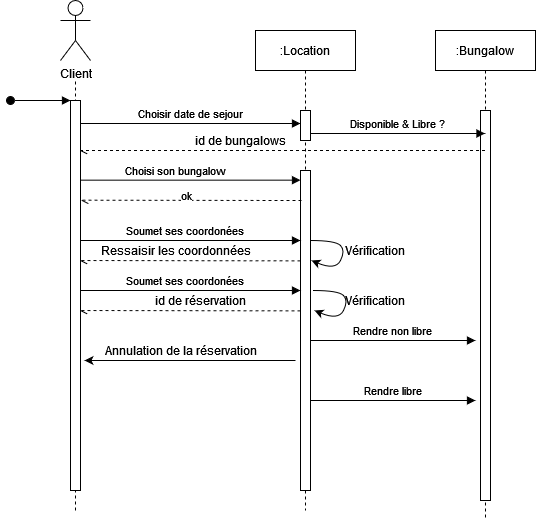

The diagram above was exported from draw.io. Its source (the exported page's mxGraphModel, read from the mxfile embedded in the PNG):
<mxGraphModel dx="716" dy="341" grid="1" gridSize="10" guides="1" tooltips="1" connect="1" arrows="1" fold="1" page="1" pageScale="1" pageWidth="850" pageHeight="1100" math="0" shadow="0">
  <root>
    <mxCell id="0" />
    <mxCell id="1" parent="0" />
    <mxCell id="1gKqWNHwLuRgaXXyn3CH-2" value="" style="endArrow=none;dashed=1;html=1;" edge="1" parent="1">
      <mxGeometry width="50" height="50" relative="1" as="geometry">
        <mxPoint x="170" y="560" as="sourcePoint" />
        <mxPoint x="170" y="130" as="targetPoint" />
      </mxGeometry>
    </mxCell>
    <mxCell id="3nuBFxr9cyL0pnOWT2aG-5" value=":Bungalow" style="shape=umlLifeline;perimeter=lifelinePerimeter;container=1;collapsible=0;recursiveResize=0;rounded=0;shadow=0;strokeWidth=1;" parent="1" vertex="1">
      <mxGeometry x="530" y="80" width="100" height="490" as="geometry" />
    </mxCell>
    <mxCell id="3nuBFxr9cyL0pnOWT2aG-6" value="" style="points=[];perimeter=orthogonalPerimeter;rounded=0;shadow=0;strokeWidth=1;" parent="3nuBFxr9cyL0pnOWT2aG-5" vertex="1">
      <mxGeometry x="45" y="80" width="10" height="390" as="geometry" />
    </mxCell>
    <mxCell id="1gKqWNHwLuRgaXXyn3CH-31" value="Rendre libre" style="verticalAlign=bottom;endArrow=block;shadow=0;strokeWidth=1;" edge="1" parent="3nuBFxr9cyL0pnOWT2aG-5">
      <mxGeometry relative="1" as="geometry">
        <mxPoint x="-124.99999999999989" y="370" as="sourcePoint" />
        <mxPoint x="40" y="370" as="targetPoint" />
        <Array as="points">
          <mxPoint x="-70" y="370" />
          <mxPoint x="-50" y="370" />
          <mxPoint x="-20" y="370" />
        </Array>
      </mxGeometry>
    </mxCell>
    <mxCell id="3nuBFxr9cyL0pnOWT2aG-8" value="Choisir date de sejour" style="verticalAlign=bottom;endArrow=block;shadow=0;strokeWidth=1;" parent="1" edge="1">
      <mxGeometry relative="1" as="geometry">
        <mxPoint x="175.0000000000001" y="173" as="sourcePoint" />
        <mxPoint x="395" y="173" as="targetPoint" />
        <Array as="points">
          <mxPoint x="230" y="173" />
          <mxPoint x="250" y="173" />
          <mxPoint x="280" y="173" />
        </Array>
      </mxGeometry>
    </mxCell>
    <mxCell id="3nuBFxr9cyL0pnOWT2aG-2" value="" style="points=[];perimeter=orthogonalPerimeter;rounded=0;shadow=0;strokeWidth=1;" parent="1" vertex="1">
      <mxGeometry x="165" y="150" width="10" height="390" as="geometry" />
    </mxCell>
    <mxCell id="3nuBFxr9cyL0pnOWT2aG-3" value="" style="verticalAlign=bottom;startArrow=oval;endArrow=block;startSize=8;shadow=0;strokeWidth=1;" parent="1" target="3nuBFxr9cyL0pnOWT2aG-2" edge="1">
      <mxGeometry x="120" y="80" as="geometry">
        <mxPoint x="105" y="150" as="sourcePoint" />
      </mxGeometry>
    </mxCell>
    <mxCell id="1gKqWNHwLuRgaXXyn3CH-1" value="Client" style="shape=umlActor;verticalLabelPosition=bottom;verticalAlign=top;html=1;outlineConnect=0;" vertex="1" parent="1">
      <mxGeometry x="155" y="50" width="30" height="60" as="geometry" />
    </mxCell>
    <mxCell id="1gKqWNHwLuRgaXXyn3CH-3" value=":Location" style="shape=umlLifeline;perimeter=lifelinePerimeter;container=1;collapsible=0;recursiveResize=0;rounded=0;shadow=0;strokeWidth=1;" vertex="1" parent="1">
      <mxGeometry x="350" y="80" width="100" height="480" as="geometry" />
    </mxCell>
    <mxCell id="1gKqWNHwLuRgaXXyn3CH-4" value="" style="points=[];perimeter=orthogonalPerimeter;rounded=0;shadow=0;strokeWidth=1;" vertex="1" parent="1gKqWNHwLuRgaXXyn3CH-3">
      <mxGeometry x="45" y="80" width="10" height="30" as="geometry" />
    </mxCell>
    <mxCell id="1gKqWNHwLuRgaXXyn3CH-12" value="" style="points=[];perimeter=orthogonalPerimeter;rounded=0;shadow=0;strokeWidth=1;" vertex="1" parent="1gKqWNHwLuRgaXXyn3CH-3">
      <mxGeometry x="45" y="140" width="10" height="320" as="geometry" />
    </mxCell>
    <mxCell id="1gKqWNHwLuRgaXXyn3CH-14" value="" style="endArrow=openAsync;html=1;dashed=1;endFill=0;entryX=1.5;entryY=0.309;entryDx=0;entryDy=0;entryPerimeter=0;" edge="1" parent="1gKqWNHwLuRgaXXyn3CH-3">
      <mxGeometry width="50" height="50" relative="1" as="geometry">
        <mxPoint x="46" y="170" as="sourcePoint" />
        <mxPoint x="-173.9999999999999" y="169.66000000000003" as="targetPoint" />
      </mxGeometry>
    </mxCell>
    <mxCell id="1gKqWNHwLuRgaXXyn3CH-15" value="ok" style="edgeLabel;html=1;align=center;verticalAlign=middle;resizable=0;points=[];" vertex="1" connectable="0" parent="1gKqWNHwLuRgaXXyn3CH-14">
      <mxGeometry x="-0.1711" y="-2" relative="1" as="geometry">
        <mxPoint x="-24" y="-3" as="offset" />
      </mxGeometry>
    </mxCell>
    <mxCell id="1gKqWNHwLuRgaXXyn3CH-20" value="" style="curved=1;endArrow=classic;html=1;" edge="1" parent="1gKqWNHwLuRgaXXyn3CH-3">
      <mxGeometry width="50" height="50" relative="1" as="geometry">
        <mxPoint x="55" y="210" as="sourcePoint" />
        <mxPoint x="56" y="230" as="targetPoint" />
        <Array as="points">
          <mxPoint x="80" y="210" />
          <mxPoint x="90" y="220" />
          <mxPoint x="80" y="240" />
        </Array>
      </mxGeometry>
    </mxCell>
    <mxCell id="1gKqWNHwLuRgaXXyn3CH-41" value="Soumet ses coordonées" style="verticalAlign=bottom;endArrow=block;shadow=0;strokeWidth=1;" edge="1" parent="1gKqWNHwLuRgaXXyn3CH-3">
      <mxGeometry x="-0.0455" relative="1" as="geometry">
        <mxPoint x="-174.9999999999999" y="260" as="sourcePoint" />
        <mxPoint x="45" y="260" as="targetPoint" />
        <Array as="points">
          <mxPoint x="-120" y="260" />
          <mxPoint x="-100" y="260" />
          <mxPoint x="-70" y="260" />
        </Array>
        <mxPoint as="offset" />
      </mxGeometry>
    </mxCell>
    <mxCell id="1gKqWNHwLuRgaXXyn3CH-42" value="" style="curved=1;endArrow=classic;html=1;" edge="1" parent="1gKqWNHwLuRgaXXyn3CH-3">
      <mxGeometry width="50" height="50" relative="1" as="geometry">
        <mxPoint x="58" y="260" as="sourcePoint" />
        <mxPoint x="59" y="280" as="targetPoint" />
        <Array as="points">
          <mxPoint x="83" y="260" />
          <mxPoint x="93" y="270" />
          <mxPoint x="83" y="290" />
        </Array>
      </mxGeometry>
    </mxCell>
    <mxCell id="1gKqWNHwLuRgaXXyn3CH-7" value="Disponible &amp; Libre ?" style="verticalAlign=bottom;endArrow=block;shadow=0;strokeWidth=1;" edge="1" parent="1" target="3nuBFxr9cyL0pnOWT2aG-5">
      <mxGeometry relative="1" as="geometry">
        <mxPoint x="405" y="183" as="sourcePoint" />
        <mxPoint x="570" y="183" as="targetPoint" />
        <Array as="points">
          <mxPoint x="418" y="183" />
          <mxPoint x="438" y="183" />
          <mxPoint x="468" y="183" />
        </Array>
      </mxGeometry>
    </mxCell>
    <mxCell id="1gKqWNHwLuRgaXXyn3CH-10" value="id de bungalows" style="text;html=1;align=center;verticalAlign=middle;resizable=0;points=[];autosize=1;strokeColor=none;fillColor=none;" vertex="1" parent="1">
      <mxGeometry x="285" y="180" width="100" height="20" as="geometry" />
    </mxCell>
    <mxCell id="1gKqWNHwLuRgaXXyn3CH-11" value="Choisi son bungalow" style="verticalAlign=bottom;endArrow=block;shadow=0;strokeWidth=1;" edge="1" parent="1">
      <mxGeometry x="-0.1364" relative="1" as="geometry">
        <mxPoint x="175.0000000000001" y="229.66" as="sourcePoint" />
        <mxPoint x="395" y="229.66" as="targetPoint" />
        <Array as="points">
          <mxPoint x="230" y="229.66" />
          <mxPoint x="250" y="229.66" />
          <mxPoint x="280" y="229.66" />
        </Array>
        <mxPoint as="offset" />
      </mxGeometry>
    </mxCell>
    <mxCell id="1gKqWNHwLuRgaXXyn3CH-13" value="Soumet ses coordonées" style="verticalAlign=bottom;endArrow=block;shadow=0;strokeWidth=1;" edge="1" parent="1">
      <mxGeometry x="-0.0455" relative="1" as="geometry">
        <mxPoint x="175.0000000000001" y="290" as="sourcePoint" />
        <mxPoint x="395" y="290" as="targetPoint" />
        <Array as="points">
          <mxPoint x="230" y="290" />
          <mxPoint x="250" y="290" />
          <mxPoint x="280" y="290" />
        </Array>
        <mxPoint as="offset" />
      </mxGeometry>
    </mxCell>
    <mxCell id="1gKqWNHwLuRgaXXyn3CH-17" value="" style="endArrow=openAsync;html=1;dashed=1;endFill=0;entryX=1.5;entryY=0.309;entryDx=0;entryDy=0;entryPerimeter=0;" edge="1" parent="1">
      <mxGeometry width="50" height="50" relative="1" as="geometry">
        <mxPoint x="395" y="310.34000000000003" as="sourcePoint" />
        <mxPoint x="175.0000000000001" y="310.0000000000001" as="targetPoint" />
      </mxGeometry>
    </mxCell>
    <mxCell id="1gKqWNHwLuRgaXXyn3CH-19" value="&lt;div&gt;Ressaisir les coordonnées&lt;br&gt;&lt;/div&gt;" style="text;html=1;align=center;verticalAlign=middle;resizable=0;points=[];autosize=1;strokeColor=none;fillColor=none;" vertex="1" parent="1">
      <mxGeometry x="195" y="290" width="150" height="20" as="geometry" />
    </mxCell>
    <mxCell id="1gKqWNHwLuRgaXXyn3CH-21" value="Vérification" style="text;html=1;strokeColor=none;fillColor=none;align=center;verticalAlign=middle;whiteSpace=wrap;rounded=0;" vertex="1" parent="1">
      <mxGeometry x="450" y="290" width="40" height="20" as="geometry" />
    </mxCell>
    <mxCell id="1gKqWNHwLuRgaXXyn3CH-26" value="" style="endArrow=openAsync;html=1;dashed=1;endFill=0;" edge="1" parent="1" source="3nuBFxr9cyL0pnOWT2aG-5" target="3nuBFxr9cyL0pnOWT2aG-2">
      <mxGeometry width="50" height="50" relative="1" as="geometry">
        <mxPoint x="350" y="290" as="sourcePoint" />
        <mxPoint x="400" y="240" as="targetPoint" />
        <Array as="points">
          <mxPoint x="450" y="200" />
        </Array>
      </mxGeometry>
    </mxCell>
    <mxCell id="1gKqWNHwLuRgaXXyn3CH-43" value="Vérification" style="text;html=1;strokeColor=none;fillColor=none;align=center;verticalAlign=middle;whiteSpace=wrap;rounded=0;" vertex="1" parent="1">
      <mxGeometry x="450" y="340" width="40" height="20" as="geometry" />
    </mxCell>
    <mxCell id="1gKqWNHwLuRgaXXyn3CH-44" value="" style="endArrow=openAsync;html=1;dashed=1;endFill=0;entryX=1.5;entryY=0.309;entryDx=0;entryDy=0;entryPerimeter=0;" edge="1" parent="1">
      <mxGeometry width="50" height="50" relative="1" as="geometry">
        <mxPoint x="395" y="360.34000000000003" as="sourcePoint" />
        <mxPoint x="175.0000000000001" y="360.0000000000001" as="targetPoint" />
      </mxGeometry>
    </mxCell>
    <mxCell id="1gKqWNHwLuRgaXXyn3CH-45" value="&lt;div&gt;id de réservation&lt;br&gt;&lt;/div&gt;" style="text;html=1;align=center;verticalAlign=middle;resizable=0;points=[];autosize=1;strokeColor=none;fillColor=none;" vertex="1" parent="1">
      <mxGeometry x="245" y="340" width="100" height="20" as="geometry" />
    </mxCell>
    <mxCell id="1gKqWNHwLuRgaXXyn3CH-47" value="Annulation de la réservation" style="text;html=1;align=center;verticalAlign=middle;resizable=0;points=[];autosize=1;strokeColor=none;fillColor=none;" vertex="1" parent="1">
      <mxGeometry x="195" y="390" width="160" height="20" as="geometry" />
    </mxCell>
    <mxCell id="1gKqWNHwLuRgaXXyn3CH-48" value="Rendre non libre" style="verticalAlign=bottom;endArrow=block;shadow=0;strokeWidth=1;" edge="1" parent="1">
      <mxGeometry relative="1" as="geometry">
        <mxPoint x="405" y="389.9999999999999" as="sourcePoint" />
        <mxPoint x="570" y="389.9999999999999" as="targetPoint" />
        <Array as="points">
          <mxPoint x="460" y="390" />
          <mxPoint x="480" y="390" />
          <mxPoint x="510" y="390" />
        </Array>
      </mxGeometry>
    </mxCell>
    <mxCell id="1gKqWNHwLuRgaXXyn3CH-49" value="" style="endArrow=classic;html=1;" edge="1" parent="1">
      <mxGeometry width="50" height="50" relative="1" as="geometry">
        <mxPoint x="390" y="410" as="sourcePoint" />
        <mxPoint x="179" y="410" as="targetPoint" />
      </mxGeometry>
    </mxCell>
  </root>
</mxGraphModel>